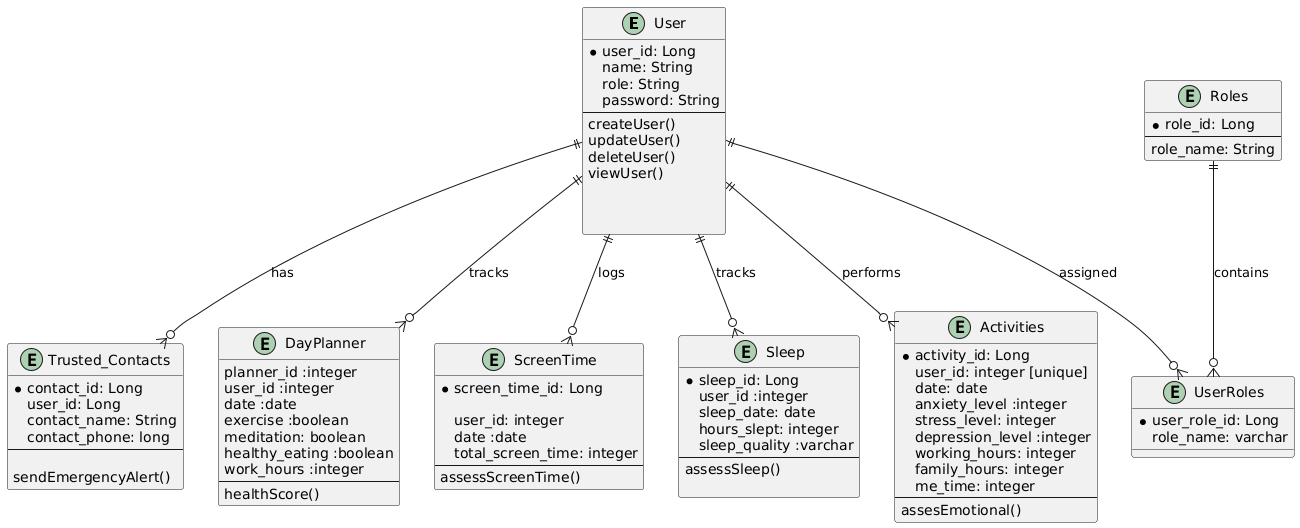

The diagram above was rendered by PlantUML. Its source (embedded in the PNG):
@startuml
entity User {
  * user_id: Long
   name: String
  role: String
  password: String
  --
   createUser()
   updateUser()
   deleteUser()
   viewUser()
  
  
  
}

entity Trusted_Contacts {
  * contact_id: Long
user_id: Long
  contact_name: String
  contact_phone: long
  --
  
  sendEmergencyAlert()
}

entity DayPlanner {
  planner_id :integer
  user_id :integer
  date :date
  exercise :boolean
  meditation: boolean
  healthy_eating :boolean
  work_hours :integer
  --
  healthScore()
}

entity ScreenTime {
  * screen_time_id: Long

  user_id: integer
  date :date
  total_screen_time: integer
  --
  assessScreenTime()
}

entity Sleep {
  * sleep_id: Long
  user_id :integer
  sleep_date: date
  hours_slept: integer
  sleep_quality :varchar
  --
assessSleep()
 
}

entity Activities {
  * activity_id: Long
  user_id: integer [unique] 
  date: date
  anxiety_level :integer
  stress_level: integer
  depression_level :integer
  working_hours: integer
  family_hours: integer
  me_time: integer
  --
  assesEmotional()
}

entity Roles {
  * role_id: Long
  --
  role_name: String
}

entity UserRoles {
  * user_role_id: Long
role_name: varchar
  
}

' Relationships
User ||--o{ Trusted_Contacts : "has"
User ||--o{ DayPlanner : "tracks"
User ||--o{ ScreenTime : "logs"
User ||--o{ Sleep : "tracks"
User ||--o{ Activities : "performs"
User ||--o{ UserRoles : "assigned"
Roles ||--o{ UserRoles : "contains"
@enduml